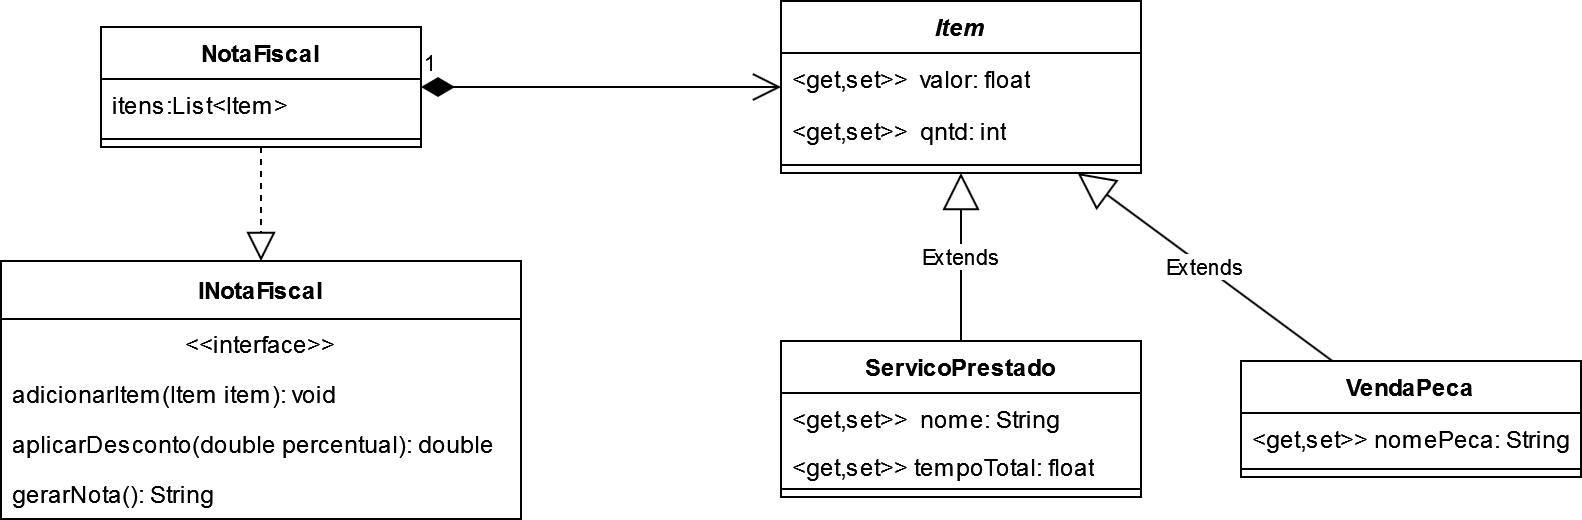

The diagram above was exported from draw.io. Its source (the exported page's mxGraphModel, read from the mxfile embedded in the PNG):
<mxGraphModel dx="954" dy="602" grid="1" gridSize="10" guides="1" tooltips="1" connect="1" arrows="1" fold="1" page="1" pageScale="1" pageWidth="827" pageHeight="1169" math="0" shadow="0">
  <root>
    <mxCell id="0" />
    <mxCell id="1" parent="0" />
    <mxCell id="Xu0FUKqWL-boo70wMn71-1" value="ServicoPrestado" style="swimlane;fontStyle=1;align=center;verticalAlign=top;childLayout=stackLayout;horizontal=1;startSize=26;horizontalStack=0;resizeParent=1;resizeParentMax=0;resizeLast=0;collapsible=1;marginBottom=0;whiteSpace=wrap;html=1;" vertex="1" parent="1">
      <mxGeometry x="450" y="320" width="180" height="78" as="geometry" />
    </mxCell>
    <mxCell id="Xu0FUKqWL-boo70wMn71-2" value="&amp;lt;get,set&amp;gt;&amp;gt;&amp;nbsp; nome: String" style="text;strokeColor=none;fillColor=none;align=left;verticalAlign=top;spacingLeft=4;spacingRight=4;overflow=hidden;rotatable=0;points=[[0,0.5],[1,0.5]];portConstraint=eastwest;whiteSpace=wrap;html=1;" vertex="1" parent="Xu0FUKqWL-boo70wMn71-1">
      <mxGeometry y="26" width="180" height="24" as="geometry" />
    </mxCell>
    <mxCell id="Xu0FUKqWL-boo70wMn71-19" value="&lt;div&gt;&amp;lt;get,set&amp;gt;&amp;gt; tempoTotal: float&lt;br&gt;&lt;/div&gt;" style="text;strokeColor=none;fillColor=none;align=left;verticalAlign=top;spacingLeft=4;spacingRight=4;overflow=hidden;rotatable=0;points=[[0,0.5],[1,0.5]];portConstraint=eastwest;whiteSpace=wrap;html=1;" vertex="1" parent="Xu0FUKqWL-boo70wMn71-1">
      <mxGeometry y="50" width="180" height="20" as="geometry" />
    </mxCell>
    <mxCell id="Xu0FUKqWL-boo70wMn71-3" value="" style="line;strokeWidth=1;fillColor=none;align=left;verticalAlign=middle;spacingTop=-1;spacingLeft=3;spacingRight=3;rotatable=0;labelPosition=right;points=[];portConstraint=eastwest;strokeColor=inherit;" vertex="1" parent="Xu0FUKqWL-boo70wMn71-1">
      <mxGeometry y="70" width="180" height="8" as="geometry" />
    </mxCell>
    <mxCell id="Xu0FUKqWL-boo70wMn71-6" value="VendaPeca" style="swimlane;fontStyle=1;align=center;verticalAlign=top;childLayout=stackLayout;horizontal=1;startSize=26;horizontalStack=0;resizeParent=1;resizeParentMax=0;resizeLast=0;collapsible=1;marginBottom=0;whiteSpace=wrap;html=1;" vertex="1" parent="1">
      <mxGeometry x="680" y="330" width="170" height="58" as="geometry" />
    </mxCell>
    <mxCell id="Xu0FUKqWL-boo70wMn71-7" value="&amp;lt;get,set&amp;gt;&amp;gt; nomePeca: String" style="text;strokeColor=none;fillColor=none;align=left;verticalAlign=top;spacingLeft=4;spacingRight=4;overflow=hidden;rotatable=0;points=[[0,0.5],[1,0.5]];portConstraint=eastwest;whiteSpace=wrap;html=1;" vertex="1" parent="Xu0FUKqWL-boo70wMn71-6">
      <mxGeometry y="26" width="170" height="24" as="geometry" />
    </mxCell>
    <mxCell id="Xu0FUKqWL-boo70wMn71-8" value="" style="line;strokeWidth=1;fillColor=none;align=left;verticalAlign=middle;spacingTop=-1;spacingLeft=3;spacingRight=3;rotatable=0;labelPosition=right;points=[];portConstraint=eastwest;strokeColor=inherit;" vertex="1" parent="Xu0FUKqWL-boo70wMn71-6">
      <mxGeometry y="50" width="170" height="8" as="geometry" />
    </mxCell>
    <mxCell id="Xu0FUKqWL-boo70wMn71-11" value="&lt;i&gt;Item&lt;/i&gt;" style="swimlane;fontStyle=1;align=center;verticalAlign=top;childLayout=stackLayout;horizontal=1;startSize=26;horizontalStack=0;resizeParent=1;resizeParentMax=0;resizeLast=0;collapsible=1;marginBottom=0;whiteSpace=wrap;html=1;" vertex="1" parent="1">
      <mxGeometry x="450" y="150" width="180" height="86" as="geometry" />
    </mxCell>
    <mxCell id="Xu0FUKqWL-boo70wMn71-12" value="&amp;lt;get,set&amp;gt;&amp;gt;&amp;nbsp; valor: float" style="text;strokeColor=none;fillColor=none;align=left;verticalAlign=top;spacingLeft=4;spacingRight=4;overflow=hidden;rotatable=0;points=[[0,0.5],[1,0.5]];portConstraint=eastwest;whiteSpace=wrap;html=1;" vertex="1" parent="Xu0FUKqWL-boo70wMn71-11">
      <mxGeometry y="26" width="180" height="26" as="geometry" />
    </mxCell>
    <mxCell id="Xu0FUKqWL-boo70wMn71-24" value="&amp;lt;get,set&amp;gt;&amp;gt;&amp;nbsp; qntd: int" style="text;strokeColor=none;fillColor=none;align=left;verticalAlign=top;spacingLeft=4;spacingRight=4;overflow=hidden;rotatable=0;points=[[0,0.5],[1,0.5]];portConstraint=eastwest;whiteSpace=wrap;html=1;" vertex="1" parent="Xu0FUKqWL-boo70wMn71-11">
      <mxGeometry y="52" width="180" height="26" as="geometry" />
    </mxCell>
    <mxCell id="Xu0FUKqWL-boo70wMn71-13" value="" style="line;strokeWidth=1;fillColor=none;align=left;verticalAlign=middle;spacingTop=-1;spacingLeft=3;spacingRight=3;rotatable=0;labelPosition=right;points=[];portConstraint=eastwest;strokeColor=inherit;" vertex="1" parent="Xu0FUKqWL-boo70wMn71-11">
      <mxGeometry y="78" width="180" height="8" as="geometry" />
    </mxCell>
    <mxCell id="Xu0FUKqWL-boo70wMn71-20" value="NotaFiscal" style="swimlane;fontStyle=1;align=center;verticalAlign=top;childLayout=stackLayout;horizontal=1;startSize=26;horizontalStack=0;resizeParent=1;resizeParentMax=0;resizeLast=0;collapsible=1;marginBottom=0;whiteSpace=wrap;html=1;" vertex="1" parent="1">
      <mxGeometry x="110" y="163" width="160" height="60" as="geometry" />
    </mxCell>
    <mxCell id="Xu0FUKqWL-boo70wMn71-21" value="itens:List&amp;lt;Item&amp;gt;" style="text;strokeColor=none;fillColor=none;align=left;verticalAlign=top;spacingLeft=4;spacingRight=4;overflow=hidden;rotatable=0;points=[[0,0.5],[1,0.5]];portConstraint=eastwest;whiteSpace=wrap;html=1;" vertex="1" parent="Xu0FUKqWL-boo70wMn71-20">
      <mxGeometry y="26" width="160" height="26" as="geometry" />
    </mxCell>
    <mxCell id="Xu0FUKqWL-boo70wMn71-22" value="" style="line;strokeWidth=1;fillColor=none;align=left;verticalAlign=middle;spacingTop=-1;spacingLeft=3;spacingRight=3;rotatable=0;labelPosition=right;points=[];portConstraint=eastwest;strokeColor=inherit;" vertex="1" parent="Xu0FUKqWL-boo70wMn71-20">
      <mxGeometry y="52" width="160" height="8" as="geometry" />
    </mxCell>
    <mxCell id="Xu0FUKqWL-boo70wMn71-25" value="INotaFiscal" style="swimlane;fontStyle=1;align=center;verticalAlign=middle;childLayout=stackLayout;horizontal=1;startSize=29;horizontalStack=0;resizeParent=1;resizeParentMax=0;resizeLast=0;collapsible=0;marginBottom=0;html=1;whiteSpace=wrap;" vertex="1" parent="1">
      <mxGeometry x="60" y="280" width="260" height="129" as="geometry" />
    </mxCell>
    <mxCell id="Xu0FUKqWL-boo70wMn71-26" value="&amp;lt;&amp;lt;interface&amp;gt;&amp;gt;" style="text;html=1;strokeColor=none;fillColor=none;align=center;verticalAlign=middle;spacingLeft=4;spacingRight=4;overflow=hidden;rotatable=0;points=[[0,0.5],[1,0.5]];portConstraint=eastwest;whiteSpace=wrap;" vertex="1" parent="Xu0FUKqWL-boo70wMn71-25">
      <mxGeometry y="29" width="260" height="25" as="geometry" />
    </mxCell>
    <mxCell id="Xu0FUKqWL-boo70wMn71-27" value="adicionarItem(Item item): void" style="text;html=1;strokeColor=none;fillColor=none;align=left;verticalAlign=middle;spacingLeft=4;spacingRight=4;overflow=hidden;rotatable=0;points=[[0,0.5],[1,0.5]];portConstraint=eastwest;whiteSpace=wrap;" vertex="1" parent="Xu0FUKqWL-boo70wMn71-25">
      <mxGeometry y="54" width="260" height="25" as="geometry" />
    </mxCell>
    <mxCell id="Xu0FUKqWL-boo70wMn71-29" value="aplicarDesconto(double percentual): double" style="text;html=1;strokeColor=none;fillColor=none;align=left;verticalAlign=middle;spacingLeft=4;spacingRight=4;overflow=hidden;rotatable=0;points=[[0,0.5],[1,0.5]];portConstraint=eastwest;whiteSpace=wrap;" vertex="1" parent="Xu0FUKqWL-boo70wMn71-25">
      <mxGeometry y="79" width="260" height="25" as="geometry" />
    </mxCell>
    <mxCell id="Xu0FUKqWL-boo70wMn71-30" value="gerarNota(): String" style="text;html=1;strokeColor=none;fillColor=none;align=left;verticalAlign=middle;spacingLeft=4;spacingRight=4;overflow=hidden;rotatable=0;points=[[0,0.5],[1,0.5]];portConstraint=eastwest;whiteSpace=wrap;" vertex="1" parent="Xu0FUKqWL-boo70wMn71-25">
      <mxGeometry y="104" width="260" height="25" as="geometry" />
    </mxCell>
    <mxCell id="Xu0FUKqWL-boo70wMn71-31" value="Extends" style="endArrow=block;endSize=16;endFill=0;html=1;rounded=0;" edge="1" parent="1" source="Xu0FUKqWL-boo70wMn71-1" target="Xu0FUKqWL-boo70wMn71-11">
      <mxGeometry width="160" relative="1" as="geometry">
        <mxPoint x="430" y="390" as="sourcePoint" />
        <mxPoint x="590" y="390" as="targetPoint" />
        <mxPoint as="offset" />
      </mxGeometry>
    </mxCell>
    <mxCell id="Xu0FUKqWL-boo70wMn71-32" value="Extends" style="endArrow=block;endSize=16;endFill=0;html=1;rounded=0;" edge="1" parent="1" source="Xu0FUKqWL-boo70wMn71-6" target="Xu0FUKqWL-boo70wMn71-11">
      <mxGeometry width="160" relative="1" as="geometry">
        <mxPoint x="430" y="390" as="sourcePoint" />
        <mxPoint x="590" y="390" as="targetPoint" />
      </mxGeometry>
    </mxCell>
    <mxCell id="Xu0FUKqWL-boo70wMn71-33" value="" style="endArrow=block;dashed=1;endFill=0;endSize=12;html=1;rounded=0;" edge="1" parent="1" source="Xu0FUKqWL-boo70wMn71-20" target="Xu0FUKqWL-boo70wMn71-25">
      <mxGeometry width="160" relative="1" as="geometry">
        <mxPoint x="430" y="390" as="sourcePoint" />
        <mxPoint x="590" y="390" as="targetPoint" />
      </mxGeometry>
    </mxCell>
    <mxCell id="Xu0FUKqWL-boo70wMn71-34" value="1" style="endArrow=open;html=1;endSize=12;startArrow=diamondThin;startSize=14;startFill=1;edgeStyle=orthogonalEdgeStyle;align=left;verticalAlign=bottom;rounded=0;" edge="1" parent="1" source="Xu0FUKqWL-boo70wMn71-20" target="Xu0FUKqWL-boo70wMn71-11">
      <mxGeometry x="-1" y="3" relative="1" as="geometry">
        <mxPoint x="500" y="450" as="sourcePoint" />
        <mxPoint x="590" y="390" as="targetPoint" />
      </mxGeometry>
    </mxCell>
  </root>
</mxGraphModel>